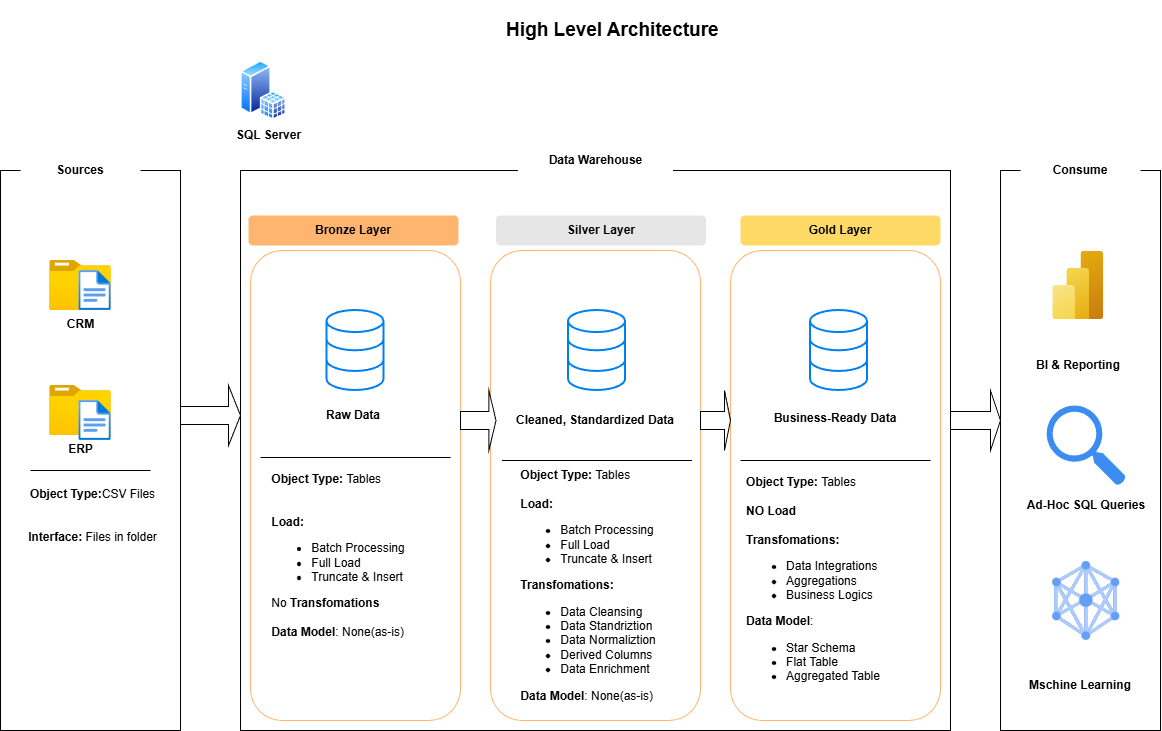

The diagram above was exported from draw.io. Its source (the exported page's mxGraphModel, read from the mxfile embedded in the PNG):
<mxGraphModel dx="2273" dy="1853" grid="1" gridSize="10" guides="1" tooltips="1" connect="1" arrows="1" fold="1" page="1" pageScale="1" pageWidth="850" pageHeight="1100" math="0" shadow="0">
  <root>
    <mxCell id="0" />
    <mxCell id="1" parent="0" />
    <mxCell id="gnO_JMIiSZ4yvhzQH9IK-4" parent="1" style="rounded=0;whiteSpace=wrap;html=1;" value="" vertex="1">
      <mxGeometry height="560" width="180" x="-410" y="120" as="geometry" />
    </mxCell>
    <mxCell id="gnO_JMIiSZ4yvhzQH9IK-5" parent="1" style="rounded=1;whiteSpace=wrap;html=1;strokeColor=none;" value="&lt;b&gt;Sources&lt;/b&gt;" vertex="1">
      <mxGeometry height="60" width="120" x="-390" y="90" as="geometry" />
    </mxCell>
    <mxCell id="gnO_JMIiSZ4yvhzQH9IK-6" parent="1" style="rounded=0;whiteSpace=wrap;html=1;" value="" vertex="1">
      <mxGeometry height="560" width="710" x="-170" y="120" as="geometry" />
    </mxCell>
    <mxCell id="gnO_JMIiSZ4yvhzQH9IK-8" parent="1" style="rounded=1;whiteSpace=wrap;html=1;strokeColor=none;" value="&lt;b&gt;Data Warehouse&lt;/b&gt;" vertex="1">
      <mxGeometry height="60" width="155" x="107.5" y="80" as="geometry" />
    </mxCell>
    <mxCell id="gnO_JMIiSZ4yvhzQH9IK-12" parent="1" style="rounded=1;whiteSpace=wrap;html=1;strokeColor=none;" value="&lt;b&gt;&lt;font style=&quot;font-size: 19px;&quot;&gt;High Level Architecture&amp;nbsp;&lt;/font&gt;&lt;/b&gt;" vertex="1">
      <mxGeometry height="60" width="290" x="60" y="-50" as="geometry" />
    </mxCell>
    <mxCell id="gnO_JMIiSZ4yvhzQH9IK-16" parent="1" style="rounded=1;whiteSpace=wrap;html=1;strokeColor=none;gradientColor=none;fillColor=#FFB570;" value="&lt;font color=&quot;#000000&quot;&gt;&lt;b&gt;Bronze Layer&lt;/b&gt;&lt;/font&gt;" vertex="1">
      <mxGeometry height="30" width="210" x="-162" y="165" as="geometry" />
    </mxCell>
    <mxCell id="gnO_JMIiSZ4yvhzQH9IK-24" parent="1" style="rounded=1;whiteSpace=wrap;html=1;strokeColor=none;fillColor=#FFD966;" value="&lt;b&gt;Gold Layer&lt;/b&gt;" vertex="1">
      <mxGeometry height="30" width="200" x="330" y="165" as="geometry" />
    </mxCell>
    <mxCell id="gnO_JMIiSZ4yvhzQH9IK-25" parent="1" style="rounded=1;whiteSpace=wrap;html=1;strokeColor=none;fillColor=#E6E6E6;" value="&lt;font color=&quot;#000000&quot;&gt;&lt;b&gt;Silver Layer&lt;/b&gt;&lt;/font&gt;" vertex="1">
      <mxGeometry height="30" width="210" x="85.5" y="165" as="geometry" />
    </mxCell>
    <mxCell id="gnO_JMIiSZ4yvhzQH9IK-26" parent="1" style="image;aspect=fixed;html=1;points=[];align=center;fontSize=12;image=img/lib/azure2/general/Folder_Blank.svg;" value="&lt;b&gt;CRM&lt;/b&gt;" vertex="1">
      <mxGeometry height="50" width="61.6" x="-360.8" y="210" as="geometry" />
    </mxCell>
    <mxCell id="gnO_JMIiSZ4yvhzQH9IK-28" parent="1" style="image;aspect=fixed;html=1;points=[];align=center;fontSize=12;image=img/lib/azure2/general/File.svg;" value="" vertex="1">
      <mxGeometry height="40" width="32.47" x="-331.66999999999996" y="220" as="geometry" />
    </mxCell>
    <mxCell id="gnO_JMIiSZ4yvhzQH9IK-30" parent="1" style="image;aspect=fixed;html=1;points=[];align=center;fontSize=12;image=img/lib/azure2/general/Folder_Blank.svg;" value="&lt;b&gt;ERP&lt;/b&gt;" vertex="1">
      <mxGeometry height="50" width="61.6" x="-360.8" y="335" as="geometry" />
    </mxCell>
    <mxCell id="gnO_JMIiSZ4yvhzQH9IK-32" parent="1" style="image;aspect=fixed;html=1;points=[];align=center;fontSize=12;image=img/lib/azure2/general/File.svg;" value="" vertex="1">
      <mxGeometry height="40" width="32.47" x="-331.66999999999996" y="350" as="geometry" />
    </mxCell>
    <mxCell id="gnO_JMIiSZ4yvhzQH9IK-33" edge="1" parent="1" style="endArrow=none;html=1;rounded=0;" value="">
      <mxGeometry height="50" relative="1" width="50" as="geometry">
        <Array as="points">
          <mxPoint x="-380" y="420" />
          <mxPoint x="-260" y="420" />
        </Array>
        <mxPoint x="-380" y="420" as="sourcePoint" />
        <mxPoint x="-310" y="420" as="targetPoint" />
      </mxGeometry>
    </mxCell>
    <mxCell id="gnO_JMIiSZ4yvhzQH9IK-34" parent="1" style="text;html=1;whiteSpace=wrap;strokeColor=none;fillColor=none;align=center;verticalAlign=middle;rounded=0;" value="&lt;b&gt;Object Type:&lt;/b&gt;CSV Files&lt;div&gt;&lt;br&gt;&lt;/div&gt;&lt;div&gt;&lt;br&gt;&lt;div&gt;&lt;b&gt;Interface: &lt;/b&gt;Files in folder&lt;/div&gt;&lt;/div&gt;" vertex="1">
      <mxGeometry height="30" width="145" x="-390" y="450" as="geometry" />
    </mxCell>
    <mxCell id="gnO_JMIiSZ4yvhzQH9IK-42" parent="1" style="rounded=0;whiteSpace=wrap;html=1;" value="" vertex="1">
      <mxGeometry height="560" width="160" x="590" y="120" as="geometry" />
    </mxCell>
    <mxCell id="gnO_JMIiSZ4yvhzQH9IK-43" parent="1" style="rounded=1;whiteSpace=wrap;html=1;strokeColor=none;" value="&lt;b&gt;Consume&lt;/b&gt;" vertex="1">
      <mxGeometry height="60" width="120" x="610" y="90" as="geometry" />
    </mxCell>
    <mxCell id="gnO_JMIiSZ4yvhzQH9IK-46" parent="1" style="rounded=1;whiteSpace=wrap;html=1;strokeColor=#FFB570;fillColor=none;" value="" vertex="1">
      <mxGeometry height="470" width="210" x="-160" y="200" as="geometry" />
    </mxCell>
    <mxCell id="gnO_JMIiSZ4yvhzQH9IK-49" parent="1" style="html=1;verticalLabelPosition=bottom;align=center;labelBackgroundColor=#ffffff;verticalAlign=top;strokeWidth=2;strokeColor=#0080F0;shadow=0;dashed=0;shape=mxgraph.ios7.icons.data;" value="" vertex="1">
      <mxGeometry height="80" width="57" x="-83.5" y="260" as="geometry" />
    </mxCell>
    <mxCell id="gnO_JMIiSZ4yvhzQH9IK-52" parent="1" style="html=1;verticalLabelPosition=bottom;align=center;labelBackgroundColor=#ffffff;verticalAlign=top;strokeWidth=2;strokeColor=#0080F0;shadow=0;dashed=0;shape=mxgraph.ios7.icons.data;" value="" vertex="1">
      <mxGeometry height="80" width="57" x="400" y="260" as="geometry" />
    </mxCell>
    <mxCell id="gnO_JMIiSZ4yvhzQH9IK-53" parent="1" style="html=1;verticalLabelPosition=bottom;align=center;labelBackgroundColor=#ffffff;verticalAlign=top;strokeWidth=2;strokeColor=#0080F0;shadow=0;dashed=0;shape=mxgraph.ios7.icons.data;" value="" vertex="1">
      <mxGeometry height="80" width="57" x="158" y="260" as="geometry" />
    </mxCell>
    <mxCell id="gnO_JMIiSZ4yvhzQH9IK-54" parent="1" style="shape=singleArrow;whiteSpace=wrap;html=1;" value="" vertex="1">
      <mxGeometry height="60" width="60" x="-230" y="335" as="geometry" />
    </mxCell>
    <mxCell id="AFbhAJRnFdR_-2UP1jSe-6" parent="1" style="rounded=1;whiteSpace=wrap;html=1;strokeColor=#FFB570;fillColor=none;" value="" vertex="1">
      <mxGeometry height="470" width="210" x="80" y="200" as="geometry" />
    </mxCell>
    <mxCell id="AFbhAJRnFdR_-2UP1jSe-7" parent="1" style="rounded=1;whiteSpace=wrap;html=1;strokeColor=#FFB570;fillColor=none;" value="" vertex="1">
      <mxGeometry height="470" width="210" x="320" y="200" as="geometry" />
    </mxCell>
    <mxCell id="AFbhAJRnFdR_-2UP1jSe-9" parent="1" style="text;html=1;whiteSpace=wrap;strokeColor=none;fillColor=none;align=center;verticalAlign=middle;rounded=0;" value="&lt;div style=&quot;text-align: left;&quot;&gt;&lt;b style=&quot;background-color: transparent; color: light-dark(rgb(0, 0, 0), rgb(255, 255, 255));&quot;&gt;Object Type: &lt;/b&gt;&lt;span style=&quot;background-color: transparent; color: light-dark(rgb(0, 0, 0), rgb(255, 255, 255));&quot;&gt;Tables&lt;/span&gt;&lt;/div&gt;&lt;div style=&quot;text-align: left;&quot;&gt;&lt;span style=&quot;background-color: transparent; color: light-dark(rgb(0, 0, 0), rgb(255, 255, 255));&quot;&gt;&lt;br&gt;&lt;/span&gt;&lt;/div&gt;&lt;div style=&quot;text-align: left;&quot;&gt;&lt;span style=&quot;background-color: transparent; color: light-dark(rgb(0, 0, 0), rgb(255, 255, 255));&quot;&gt;&lt;br&gt;&lt;/span&gt;&lt;/div&gt;&lt;div style=&quot;text-align: left;&quot;&gt;&lt;b style=&quot;background-color: transparent; color: light-dark(rgb(0, 0, 0), rgb(255, 255, 255));&quot;&gt;Load:&lt;/b&gt;&lt;/div&gt;&lt;div&gt;&lt;div style=&quot;text-align: left;&quot;&gt;&lt;ul&gt;&lt;li&gt;Batch Processing&lt;/li&gt;&lt;li&gt;Full Load&lt;/li&gt;&lt;li&gt;Truncate &amp;amp; Insert&lt;/li&gt;&lt;/ul&gt;&lt;div&gt;No&lt;b&gt; Transfomations&lt;/b&gt;&amp;nbsp;&lt;/div&gt;&lt;div&gt;&lt;br&gt;&lt;/div&gt;&lt;div&gt;&lt;b&gt;Data Model&lt;/b&gt;: None(as-is)&lt;/div&gt;&lt;/div&gt;&lt;/div&gt;" vertex="1">
      <mxGeometry height="30" width="195.5" x="-170" y="490" as="geometry" />
    </mxCell>
    <mxCell id="AFbhAJRnFdR_-2UP1jSe-10" parent="1" style="text;html=1;whiteSpace=wrap;strokeColor=none;fillColor=none;align=center;verticalAlign=middle;rounded=0;" value="&lt;b&gt;Raw Data&lt;/b&gt;" vertex="1">
      <mxGeometry height="30" width="60" x="-87" y="350" as="geometry" />
    </mxCell>
    <mxCell id="AFbhAJRnFdR_-2UP1jSe-11" edge="1" parent="1" style="endArrow=none;html=1;rounded=0;" value="">
      <mxGeometry height="50" relative="1" width="50" as="geometry">
        <Array as="points">
          <mxPoint x="-150" y="407" />
          <mxPoint x="-115" y="407" />
          <mxPoint x="40" y="407" />
        </Array>
        <mxPoint x="-115" y="407" as="sourcePoint" />
        <mxPoint x="-35" y="407" as="targetPoint" />
      </mxGeometry>
    </mxCell>
    <mxCell id="AFbhAJRnFdR_-2UP1jSe-15" parent="1" style="text;html=1;whiteSpace=wrap;strokeColor=none;fillColor=none;align=center;verticalAlign=middle;rounded=0;" value="&lt;b&gt;Cleaned, Standardized Data&lt;/b&gt;" vertex="1">
      <mxGeometry height="30" width="170" x="100" y="355" as="geometry" />
    </mxCell>
    <mxCell id="AFbhAJRnFdR_-2UP1jSe-18" parent="1" style="text;html=1;whiteSpace=wrap;strokeColor=none;fillColor=none;align=center;verticalAlign=middle;rounded=0;" value="&lt;div style=&quot;text-align: left;&quot;&gt;&lt;b style=&quot;background-color: transparent; color: light-dark(rgb(0, 0, 0), rgb(255, 255, 255));&quot;&gt;Object Type: &lt;/b&gt;&lt;span style=&quot;background-color: transparent; color: light-dark(rgb(0, 0, 0), rgb(255, 255, 255));&quot;&gt;Tables&lt;/span&gt;&lt;/div&gt;&lt;div style=&quot;text-align: left;&quot;&gt;&lt;br&gt;&lt;/div&gt;&lt;div style=&quot;text-align: left;&quot;&gt;&lt;b style=&quot;background-color: transparent; color: light-dark(rgb(0, 0, 0), rgb(255, 255, 255));&quot;&gt;Load:&lt;/b&gt;&lt;/div&gt;&lt;div&gt;&lt;div style=&quot;text-align: left;&quot;&gt;&lt;ul&gt;&lt;li&gt;Batch Processing&lt;/li&gt;&lt;li&gt;Full Load&lt;/li&gt;&lt;li&gt;Truncate &amp;amp; Insert&lt;/li&gt;&lt;/ul&gt;&lt;div&gt;&lt;b&gt;Transfomations:&lt;/b&gt;&lt;/div&gt;&lt;div&gt;&lt;ul&gt;&lt;li&gt;Data Cleansing&lt;/li&gt;&lt;li&gt;Data Standriztion&lt;/li&gt;&lt;li&gt;Data Normaliztion&lt;/li&gt;&lt;li&gt;Derived Columns&lt;/li&gt;&lt;li&gt;Data Enrichment&amp;nbsp;&lt;/li&gt;&lt;/ul&gt;&lt;/div&gt;&lt;div&gt;&lt;b&gt;Data Model&lt;/b&gt;: None(as-is)&lt;/div&gt;&lt;/div&gt;&lt;/div&gt;" vertex="1">
      <mxGeometry height="30" width="195.5" x="80" y="520" as="geometry" />
    </mxCell>
    <mxCell id="AFbhAJRnFdR_-2UP1jSe-19" edge="1" parent="1" style="endArrow=none;html=1;rounded=0;" value="">
      <mxGeometry height="50" relative="1" width="50" as="geometry">
        <Array as="points">
          <mxPoint x="91.5" y="410" />
          <mxPoint x="126.5" y="410" />
          <mxPoint x="281.5" y="410" />
        </Array>
        <mxPoint x="126.5" y="410" as="sourcePoint" />
        <mxPoint x="206.5" y="410" as="targetPoint" />
      </mxGeometry>
    </mxCell>
    <mxCell id="AFbhAJRnFdR_-2UP1jSe-20" edge="1" parent="1" style="endArrow=none;html=1;rounded=0;" value="">
      <mxGeometry height="50" relative="1" width="50" as="geometry">
        <Array as="points">
          <mxPoint x="330" y="410" />
          <mxPoint x="365" y="410" />
          <mxPoint x="520" y="410" />
        </Array>
        <mxPoint x="365" y="410" as="sourcePoint" />
        <mxPoint x="445" y="410" as="targetPoint" />
      </mxGeometry>
    </mxCell>
    <mxCell id="AFbhAJRnFdR_-2UP1jSe-21" parent="1" style="text;html=1;whiteSpace=wrap;strokeColor=none;fillColor=none;align=center;verticalAlign=middle;rounded=0;" value="&lt;b&gt;Business-Ready Data&lt;/b&gt;" vertex="1">
      <mxGeometry height="25" width="150" x="350" y="355" as="geometry" />
    </mxCell>
    <mxCell id="AFbhAJRnFdR_-2UP1jSe-23" parent="1" style="text;html=1;whiteSpace=wrap;strokeColor=none;fillColor=none;align=center;verticalAlign=middle;rounded=0;" value="&lt;div style=&quot;text-align: left;&quot;&gt;&lt;b style=&quot;background-color: transparent; color: light-dark(rgb(0, 0, 0), rgb(255, 255, 255));&quot;&gt;Object Type: &lt;/b&gt;&lt;span style=&quot;background-color: transparent; color: light-dark(rgb(0, 0, 0), rgb(255, 255, 255));&quot;&gt;Tables&lt;/span&gt;&lt;/div&gt;&lt;div style=&quot;text-align: left;&quot;&gt;&lt;br&gt;&lt;/div&gt;&lt;div style=&quot;text-align: left;&quot;&gt;&lt;b style=&quot;background-color: transparent; color: light-dark(rgb(0, 0, 0), rgb(255, 255, 255));&quot;&gt;NO Load&lt;/b&gt;&lt;/div&gt;&lt;div style=&quot;text-align: left;&quot;&gt;&lt;b style=&quot;background-color: transparent; color: light-dark(rgb(0, 0, 0), rgb(255, 255, 255));&quot;&gt;&lt;br&gt;&lt;/b&gt;&lt;/div&gt;&lt;div style=&quot;text-align: left;&quot;&gt;&lt;b style=&quot;background-color: transparent; color: light-dark(rgb(0, 0, 0), rgb(255, 255, 255));&quot;&gt;Transfomations:&lt;/b&gt;&lt;/div&gt;&lt;div&gt;&lt;div style=&quot;text-align: left;&quot;&gt;&lt;div&gt;&lt;ul&gt;&lt;li&gt;Data Integrations&lt;/li&gt;&lt;li&gt;Aggregations&amp;nbsp;&lt;/li&gt;&lt;li&gt;Business Logics&amp;nbsp;&lt;/li&gt;&lt;/ul&gt;&lt;/div&gt;&lt;div&gt;&lt;b&gt;Data Model&lt;/b&gt;:&amp;nbsp;&lt;/div&gt;&lt;div&gt;&lt;ul&gt;&lt;li&gt;Star Schema&lt;/li&gt;&lt;li&gt;Flat Table&amp;nbsp;&lt;/li&gt;&lt;li&gt;Aggregated Table&lt;/li&gt;&lt;/ul&gt;&lt;/div&gt;&lt;/div&gt;&lt;/div&gt;" vertex="1">
      <mxGeometry height="30" width="195.5" x="304.5" y="520" as="geometry" />
    </mxCell>
    <mxCell id="AFbhAJRnFdR_-2UP1jSe-25" parent="1" style="image;aspect=fixed;html=1;points=[];align=center;fontSize=12;image=img/lib/azure2/analytics/Power_BI_Embedded.svg;" value="" vertex="1">
      <mxGeometry height="68" width="51" x="642.2" y="201" as="geometry" />
    </mxCell>
    <mxCell id="AFbhAJRnFdR_-2UP1jSe-26" parent="1" style="sketch=0;html=1;aspect=fixed;strokeColor=none;shadow=0;fillColor=#3B8DF1;verticalAlign=top;labelPosition=center;verticalLabelPosition=bottom;shape=mxgraph.gcp2.search" value="" vertex="1">
      <mxGeometry height="80" width="79.2" x="636.1" y="355" as="geometry" />
    </mxCell>
    <mxCell id="AFbhAJRnFdR_-2UP1jSe-27" parent="1" style="editableCssRules=.*;html=1;shape=image;verticalLabelPosition=bottom;labelBackgroundColor=#ffffff;verticalAlign=top;aspect=fixed;imageAspect=0;image=data:image/svg+xml,(base64 omitted: 2764 chars);" value="" vertex="1">
      <mxGeometry height="78.82" width="67" x="642.2" y="511" as="geometry" />
    </mxCell>
    <mxCell id="AFbhAJRnFdR_-2UP1jSe-28" parent="1" style="text;html=1;whiteSpace=wrap;strokeColor=none;fillColor=none;align=center;verticalAlign=middle;rounded=0;" value="&lt;b&gt;BI &amp;amp; Reporting&lt;/b&gt;" vertex="1">
      <mxGeometry height="30" width="92" x="621.7" y="300" as="geometry" />
    </mxCell>
    <mxCell id="AFbhAJRnFdR_-2UP1jSe-29" parent="1" style="text;html=1;whiteSpace=wrap;strokeColor=none;fillColor=none;align=center;verticalAlign=middle;rounded=0;" value="&lt;b&gt;Ad-Hoc SQL Queries&lt;/b&gt;" vertex="1">
      <mxGeometry height="30" width="130" x="611" y="440" as="geometry" />
    </mxCell>
    <mxCell id="AFbhAJRnFdR_-2UP1jSe-30" parent="1" style="text;html=1;whiteSpace=wrap;strokeColor=none;fillColor=none;align=center;verticalAlign=middle;rounded=0;" value="&lt;b&gt;Mschine Learning&lt;/b&gt;" vertex="1">
      <mxGeometry height="30" width="140" x="600" y="620" as="geometry" />
    </mxCell>
    <mxCell id="AFbhAJRnFdR_-2UP1jSe-32" parent="1" style="shape=singleArrow;whiteSpace=wrap;html=1;" value="" vertex="1">
      <mxGeometry height="60" width="50" x="540" y="340" as="geometry" />
    </mxCell>
    <mxCell id="AFbhAJRnFdR_-2UP1jSe-34" parent="1" style="shape=singleArrow;whiteSpace=wrap;html=1;" value="" vertex="1">
      <mxGeometry height="60" width="30" x="290" y="340" as="geometry" />
    </mxCell>
    <mxCell id="AFbhAJRnFdR_-2UP1jSe-35" parent="1" style="shape=singleArrow;whiteSpace=wrap;html=1;" value="" vertex="1">
      <mxGeometry height="60" width="35.5" x="50" y="340" as="geometry" />
    </mxCell>
    <mxCell id="AFbhAJRnFdR_-2UP1jSe-37" edge="1" parent="1" source="gnO_JMIiSZ4yvhzQH9IK-25" style="edgeStyle=none;curved=1;rounded=0;orthogonalLoop=1;jettySize=auto;html=1;exitX=0.5;exitY=1;exitDx=0;exitDy=0;fontSize=12;startSize=8;endSize=8;" target="gnO_JMIiSZ4yvhzQH9IK-25">
      <mxGeometry relative="1" as="geometry" />
    </mxCell>
    <mxCell id="AFbhAJRnFdR_-2UP1jSe-38" parent="1" style="image;aspect=fixed;perimeter=ellipsePerimeter;html=1;align=center;shadow=0;dashed=0;spacingTop=3;image=img/lib/active_directory/sql_server.svg;" value="" vertex="1">
      <mxGeometry height="60" width="46.2" x="-170" y="10" as="geometry" />
    </mxCell>
    <mxCell id="AFbhAJRnFdR_-2UP1jSe-39" parent="1" style="text;html=1;whiteSpace=wrap;strokeColor=none;fillColor=none;align=center;verticalAlign=middle;rounded=0;" value="&lt;b&gt;SQL Server&lt;/b&gt;" vertex="1">
      <mxGeometry height="30" width="117" x="-200" y="70" as="geometry" />
    </mxCell>
  </root>
</mxGraphModel>